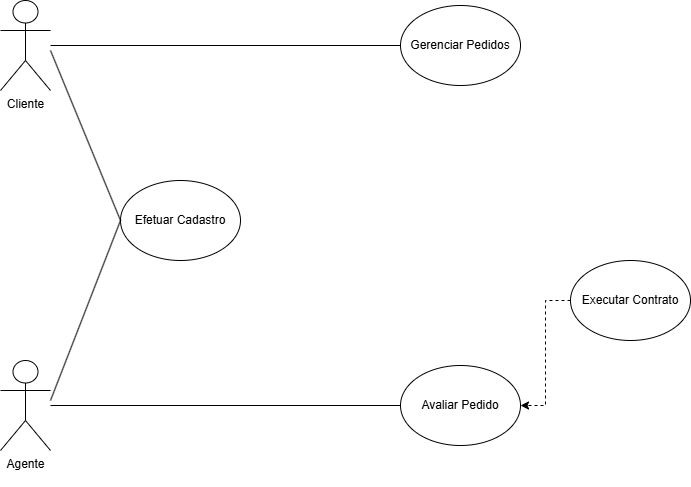

The diagram above was exported from draw.io. Its source (the exported page's mxGraphModel, read from the mxfile embedded in the PNG):
<mxGraphModel dx="2013" dy="713" grid="1" gridSize="10" guides="1" tooltips="1" connect="1" arrows="1" fold="1" page="1" pageScale="1" pageWidth="827" pageHeight="1169" math="0" shadow="0">
  <root>
    <mxCell id="0" />
    <mxCell id="1" parent="0" />
    <mxCell id="OQcVDeK-R4atXqX9xZTz-1" parent="1" style="shape=umlActor;verticalLabelPosition=bottom;verticalAlign=top;html=1;outlineConnect=0;" value="Cliente" vertex="1">
      <mxGeometry height="90" width="50" x="-70" y="70" as="geometry" />
    </mxCell>
    <mxCell id="OQcVDeK-R4atXqX9xZTz-2" parent="1" style="shape=umlActor;verticalLabelPosition=bottom;verticalAlign=top;html=1;outlineConnect=0;" value="Agente&lt;div&gt;&lt;br&gt;&lt;/div&gt;" vertex="1">
      <mxGeometry height="90" width="50" x="-70" y="430" as="geometry" />
    </mxCell>
    <mxCell id="OQcVDeK-R4atXqX9xZTz-7" parent="1" style="ellipse;whiteSpace=wrap;html=1;" value="Efetuar Cadastro" vertex="1">
      <mxGeometry height="80" width="120" x="50" y="250" as="geometry" />
    </mxCell>
    <mxCell id="OQcVDeK-R4atXqX9xZTz-9" parent="1" style="ellipse;whiteSpace=wrap;html=1;" value="Gerenciar Pedidos" vertex="1">
      <mxGeometry height="80" width="120" x="330" y="75" as="geometry" />
    </mxCell>
    <mxCell id="OQcVDeK-R4atXqX9xZTz-10" parent="1" style="ellipse;whiteSpace=wrap;html=1;" value="Avaliar Pedido" vertex="1">
      <mxGeometry height="80" width="120" x="330" y="435" as="geometry" />
    </mxCell>
    <mxCell id="OQcVDeK-R4atXqX9xZTz-13" edge="1" parent="1" source="OQcVDeK-R4atXqX9xZTz-7" style="endArrow=none;html=1;rounded=0;exitX=0;exitY=0.5;exitDx=0;exitDy=0;" value="">
      <mxGeometry height="50" relative="1" width="50" as="geometry">
        <mxPoint x="360" y="380" as="sourcePoint" />
        <mxPoint x="-20" y="120" as="targetPoint" />
      </mxGeometry>
    </mxCell>
    <mxCell id="OQcVDeK-R4atXqX9xZTz-14" edge="1" parent="1" style="endArrow=none;html=1;rounded=0;entryX=0;entryY=0.5;entryDx=0;entryDy=0;" target="OQcVDeK-R4atXqX9xZTz-7" value="">
      <mxGeometry height="50" relative="1" width="50" as="geometry">
        <mxPoint x="-20" y="470" as="sourcePoint" />
        <mxPoint x="110" y="350" as="targetPoint" />
      </mxGeometry>
    </mxCell>
    <mxCell id="OQcVDeK-R4atXqX9xZTz-15" edge="1" parent="1" style="endArrow=none;html=1;rounded=0;entryX=0;entryY=0.5;entryDx=0;entryDy=0;" target="OQcVDeK-R4atXqX9xZTz-9" value="">
      <mxGeometry height="50" relative="1" width="50" as="geometry">
        <mxPoint x="-20" y="115" as="sourcePoint" />
        <mxPoint x="220" y="110" as="targetPoint" />
      </mxGeometry>
    </mxCell>
    <mxCell id="OQcVDeK-R4atXqX9xZTz-16" edge="1" parent="1" style="endArrow=none;html=1;rounded=0;entryX=0;entryY=0.5;entryDx=0;entryDy=0;" target="OQcVDeK-R4atXqX9xZTz-10" value="">
      <mxGeometry height="50" relative="1" width="50" as="geometry">
        <mxPoint x="-20" y="475" as="sourcePoint" />
        <mxPoint x="220" y="430" as="targetPoint" />
      </mxGeometry>
    </mxCell>
    <mxCell id="OQcVDeK-R4atXqX9xZTz-20" edge="1" parent="1" source="OQcVDeK-R4atXqX9xZTz-17" style="edgeStyle=orthogonalEdgeStyle;rounded=0;orthogonalLoop=1;jettySize=auto;html=1;entryX=1;entryY=0.5;entryDx=0;entryDy=0;dashed=1;" target="OQcVDeK-R4atXqX9xZTz-10">
      <mxGeometry relative="1" as="geometry" />
    </mxCell>
    <mxCell id="OQcVDeK-R4atXqX9xZTz-17" parent="1" style="ellipse;whiteSpace=wrap;html=1;" value="Executar Contrato" vertex="1">
      <mxGeometry height="80" width="120" x="500" y="330" as="geometry" />
    </mxCell>
  </root>
</mxGraphModel>